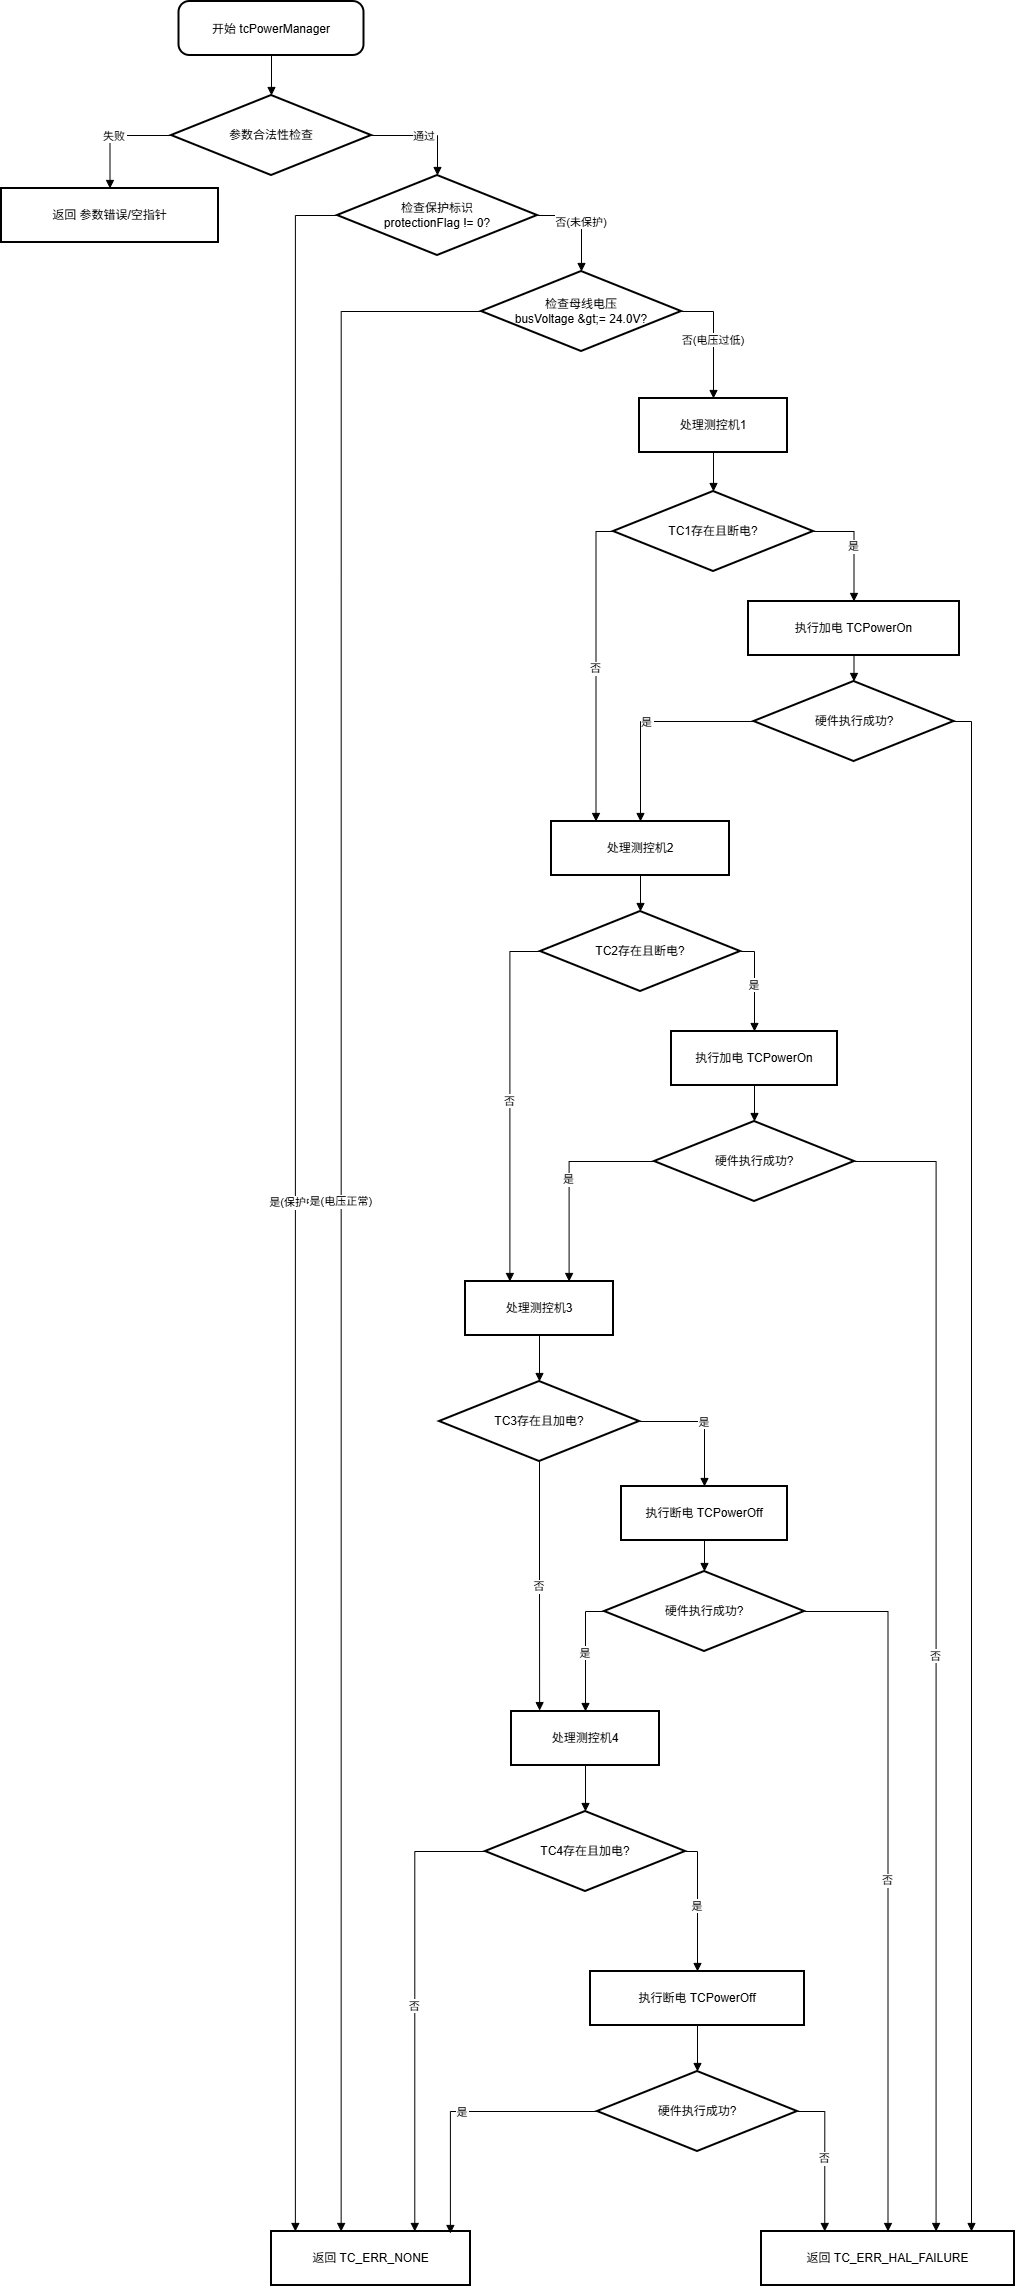

The diagram above was exported from draw.io. Its source (the exported page's mxGraphModel, read from the mxfile embedded in the PNG):
<mxGraphModel dx="3240" dy="1891" grid="1" gridSize="10" guides="1" tooltips="1" connect="1" arrows="1" fold="1" page="1" pageScale="1" pageWidth="827" pageHeight="1169" math="0" shadow="0">
  <root>
    <mxCell id="0" />
    <mxCell id="1" parent="0" />
    <mxCell id="yjpZch2Y45g9yROaPcvr-1" parent="1" style="rounded=1;arcSize=20;strokeWidth=2" value="开始 tcPowerManager" vertex="1">
      <mxGeometry height="54" width="185" x="187.5" y="160" as="geometry" />
    </mxCell>
    <mxCell id="yjpZch2Y45g9yROaPcvr-2" parent="1" style="rhombus;strokeWidth=2;whiteSpace=wrap;" value="参数合法性检查" vertex="1">
      <mxGeometry height="80" width="200" x="180" y="254" as="geometry" />
    </mxCell>
    <mxCell id="yjpZch2Y45g9yROaPcvr-3" parent="1" style="whiteSpace=wrap;strokeWidth=2;" value="返回 参数错误/空指针" vertex="1">
      <mxGeometry height="54" width="217" x="10" y="347" as="geometry" />
    </mxCell>
    <mxCell id="yjpZch2Y45g9yROaPcvr-4" parent="1" style="rhombus;strokeWidth=2;whiteSpace=wrap;" value="检查保护标识&#10;protectionFlag != 0?" vertex="1">
      <mxGeometry height="80" width="200" x="346" y="334" as="geometry" />
    </mxCell>
    <mxCell id="yjpZch2Y45g9yROaPcvr-5" parent="1" style="whiteSpace=wrap;strokeWidth=2;" value="返回 TC_ERR_NONE" vertex="1">
      <mxGeometry height="54" width="199" x="280" y="2390" as="geometry" />
    </mxCell>
    <mxCell id="yjpZch2Y45g9yROaPcvr-6" parent="1" style="rhombus;strokeWidth=2;whiteSpace=wrap;" value="检查母线电压&#10;busVoltage &amp;gt;= 24.0V?" vertex="1">
      <mxGeometry height="80" width="200" x="490" y="430" as="geometry" />
    </mxCell>
    <mxCell id="yjpZch2Y45g9yROaPcvr-7" parent="1" style="whiteSpace=wrap;strokeWidth=2;" value="处理测控机1" vertex="1">
      <mxGeometry height="54" width="148" x="648" y="557" as="geometry" />
    </mxCell>
    <mxCell id="yjpZch2Y45g9yROaPcvr-8" parent="1" style="rhombus;strokeWidth=2;whiteSpace=wrap;" value="TC1存在且断电?" vertex="1">
      <mxGeometry height="80" width="200" x="622" y="650" as="geometry" />
    </mxCell>
    <mxCell id="yjpZch2Y45g9yROaPcvr-9" parent="1" style="whiteSpace=wrap;strokeWidth=2;" value="执行加电 TCPowerOn" vertex="1">
      <mxGeometry height="54" width="211" x="757" y="760" as="geometry" />
    </mxCell>
    <mxCell id="yjpZch2Y45g9yROaPcvr-10" parent="1" style="whiteSpace=wrap;strokeWidth=2;" value="处理测控机2" vertex="1">
      <mxGeometry height="54" width="178" x="560" y="980" as="geometry" />
    </mxCell>
    <mxCell id="yjpZch2Y45g9yROaPcvr-11" parent="1" style="rhombus;strokeWidth=2;whiteSpace=wrap;" value="硬件执行成功?" vertex="1">
      <mxGeometry height="80" width="200" x="762.5" y="840" as="geometry" />
    </mxCell>
    <mxCell id="yjpZch2Y45g9yROaPcvr-12" parent="1" style="whiteSpace=wrap;strokeWidth=2;" value="返回 TC_ERR_HAL_FAILURE" vertex="1">
      <mxGeometry height="54" width="253" x="770" y="2390" as="geometry" />
    </mxCell>
    <mxCell id="yjpZch2Y45g9yROaPcvr-13" parent="1" style="rhombus;strokeWidth=2;whiteSpace=wrap;" value="TC2存在且断电?" vertex="1">
      <mxGeometry height="80" width="200" x="549" y="1070" as="geometry" />
    </mxCell>
    <mxCell id="yjpZch2Y45g9yROaPcvr-14" parent="1" style="whiteSpace=wrap;strokeWidth=2;" value="执行加电 TCPowerOn" vertex="1">
      <mxGeometry height="54" width="166" x="680" y="1190" as="geometry" />
    </mxCell>
    <mxCell id="yjpZch2Y45g9yROaPcvr-15" parent="1" style="whiteSpace=wrap;strokeWidth=2;" value="处理测控机3" vertex="1">
      <mxGeometry height="54" width="148" x="474" y="1440" as="geometry" />
    </mxCell>
    <mxCell id="yjpZch2Y45g9yROaPcvr-17" parent="1" style="rhombus;strokeWidth=2;whiteSpace=wrap;" value="TC3存在且加电?" vertex="1">
      <mxGeometry height="80" width="200" x="448" y="1540" as="geometry" />
    </mxCell>
    <mxCell id="yjpZch2Y45g9yROaPcvr-18" parent="1" style="whiteSpace=wrap;strokeWidth=2;" value="执行断电 TCPowerOff" vertex="1">
      <mxGeometry height="54" width="166" x="630" y="1645" as="geometry" />
    </mxCell>
    <mxCell id="yjpZch2Y45g9yROaPcvr-19" parent="1" style="whiteSpace=wrap;strokeWidth=2;" value="处理测控机4" vertex="1">
      <mxGeometry height="54" width="148" x="520" y="1870" as="geometry" />
    </mxCell>
    <mxCell id="yjpZch2Y45g9yROaPcvr-20" parent="1" style="rhombus;strokeWidth=2;whiteSpace=wrap;" value="硬件执行成功?" vertex="1">
      <mxGeometry height="80" width="200" x="613" y="1730" as="geometry" />
    </mxCell>
    <mxCell id="yjpZch2Y45g9yROaPcvr-21" parent="1" style="rhombus;strokeWidth=2;whiteSpace=wrap;" value="TC4存在且加电?" vertex="1">
      <mxGeometry height="80" width="200" x="494" y="1970" as="geometry" />
    </mxCell>
    <mxCell id="yjpZch2Y45g9yROaPcvr-22" parent="1" style="whiteSpace=wrap;strokeWidth=2;" value="执行断电 TCPowerOff" vertex="1">
      <mxGeometry height="54" width="214" x="599" y="2130" as="geometry" />
    </mxCell>
    <mxCell id="yjpZch2Y45g9yROaPcvr-23" parent="1" style="rhombus;strokeWidth=2;whiteSpace=wrap;" value="硬件执行成功?" vertex="1">
      <mxGeometry height="80" width="200" x="606" y="2230" as="geometry" />
    </mxCell>
    <mxCell id="yjpZch2Y45g9yROaPcvr-24" edge="1" parent="1" source="yjpZch2Y45g9yROaPcvr-1" style="curved=1;startArrow=none;endArrow=block;exitX=0.5;exitY=1;entryX=0.5;entryY=0;rounded=0;" target="yjpZch2Y45g9yROaPcvr-2" value="">
      <mxGeometry relative="1" as="geometry">
        <Array as="points" />
      </mxGeometry>
    </mxCell>
    <mxCell id="yjpZch2Y45g9yROaPcvr-25" edge="1" parent="1" source="yjpZch2Y45g9yROaPcvr-2" style="startArrow=none;endArrow=block;exitX=0;exitY=0.5;entryX=0.5;entryY=0.01;rounded=0;exitDx=0;exitDy=0;edgeStyle=orthogonalEdgeStyle;" target="yjpZch2Y45g9yROaPcvr-3" value="失败">
      <mxGeometry relative="1" as="geometry" />
    </mxCell>
    <mxCell id="yjpZch2Y45g9yROaPcvr-26" edge="1" parent="1" source="yjpZch2Y45g9yROaPcvr-2" style="startArrow=none;endArrow=block;exitX=1;exitY=0.5;entryX=0.5;entryY=0;rounded=0;exitDx=0;exitDy=0;edgeStyle=orthogonalEdgeStyle;" target="yjpZch2Y45g9yROaPcvr-4" value="通过">
      <mxGeometry relative="1" as="geometry" />
    </mxCell>
    <mxCell id="yjpZch2Y45g9yROaPcvr-27" edge="1" parent="1" source="yjpZch2Y45g9yROaPcvr-4" style="startArrow=none;endArrow=block;exitX=0;exitY=0.5;entryX=0.12;entryY=0;rounded=0;exitDx=0;exitDy=0;edgeStyle=orthogonalEdgeStyle;" target="yjpZch2Y45g9yROaPcvr-5" value="是(保护中)">
      <mxGeometry relative="1" as="geometry" />
    </mxCell>
    <mxCell id="yjpZch2Y45g9yROaPcvr-28" edge="1" parent="1" source="yjpZch2Y45g9yROaPcvr-4" style="startArrow=none;endArrow=block;exitX=1;exitY=0.5;entryX=0.5;entryY=0;rounded=0;exitDx=0;exitDy=0;edgeStyle=orthogonalEdgeStyle;" target="yjpZch2Y45g9yROaPcvr-6" value="否(未保护)">
      <mxGeometry relative="1" as="geometry" />
    </mxCell>
    <mxCell id="yjpZch2Y45g9yROaPcvr-29" edge="1" parent="1" source="yjpZch2Y45g9yROaPcvr-6" style="startArrow=none;endArrow=block;exitX=0;exitY=0.5;entryX=0.35;entryY=0;rounded=0;exitDx=0;exitDy=0;edgeStyle=orthogonalEdgeStyle;" target="yjpZch2Y45g9yROaPcvr-5" value="是(电压正常)">
      <mxGeometry relative="1" as="geometry" />
    </mxCell>
    <mxCell id="yjpZch2Y45g9yROaPcvr-30" edge="1" parent="1" source="yjpZch2Y45g9yROaPcvr-6" style="startArrow=none;endArrow=block;exitX=1;exitY=0.5;entryX=0.5;entryY=0;rounded=0;exitDx=0;exitDy=0;edgeStyle=orthogonalEdgeStyle;" target="yjpZch2Y45g9yROaPcvr-7" value="否(电压过低)">
      <mxGeometry relative="1" as="geometry" />
    </mxCell>
    <mxCell id="yjpZch2Y45g9yROaPcvr-31" edge="1" parent="1" source="yjpZch2Y45g9yROaPcvr-7" style="curved=1;startArrow=none;endArrow=block;exitX=0.5;exitY=1;entryX=0.5;entryY=0;rounded=0;" target="yjpZch2Y45g9yROaPcvr-8" value="">
      <mxGeometry relative="1" as="geometry">
        <Array as="points" />
      </mxGeometry>
    </mxCell>
    <mxCell id="yjpZch2Y45g9yROaPcvr-32" edge="1" parent="1" source="yjpZch2Y45g9yROaPcvr-8" style="startArrow=none;endArrow=block;exitX=1;exitY=0.5;entryX=0.5;entryY=0;rounded=0;exitDx=0;exitDy=0;edgeStyle=orthogonalEdgeStyle;" target="yjpZch2Y45g9yROaPcvr-9" value="是">
      <mxGeometry relative="1" as="geometry" />
    </mxCell>
    <mxCell id="yjpZch2Y45g9yROaPcvr-33" edge="1" parent="1" source="yjpZch2Y45g9yROaPcvr-8" style="startArrow=none;endArrow=block;exitX=0;exitY=0.5;entryX=0.25;entryY=0;rounded=0;exitDx=0;exitDy=0;edgeStyle=orthogonalEdgeStyle;" target="yjpZch2Y45g9yROaPcvr-10" value="否">
      <mxGeometry relative="1" as="geometry" />
    </mxCell>
    <mxCell id="yjpZch2Y45g9yROaPcvr-34" edge="1" parent="1" source="yjpZch2Y45g9yROaPcvr-9" style="curved=1;startArrow=none;endArrow=block;exitX=0.5;exitY=1;entryX=0.5;entryY=0;rounded=0;" target="yjpZch2Y45g9yROaPcvr-11" value="">
      <mxGeometry relative="1" as="geometry">
        <Array as="points" />
      </mxGeometry>
    </mxCell>
    <mxCell id="yjpZch2Y45g9yROaPcvr-36" edge="1" parent="1" source="yjpZch2Y45g9yROaPcvr-11" style="startArrow=none;endArrow=block;exitX=0;exitY=0.5;entryX=0.5;entryY=0;rounded=0;exitDx=0;exitDy=0;entryDx=0;entryDy=0;edgeStyle=orthogonalEdgeStyle;" target="yjpZch2Y45g9yROaPcvr-10" value="是">
      <mxGeometry relative="1" as="geometry" />
    </mxCell>
    <mxCell id="yjpZch2Y45g9yROaPcvr-37" edge="1" parent="1" source="yjpZch2Y45g9yROaPcvr-10" style="curved=1;startArrow=none;endArrow=block;exitX=0.5;exitY=1;entryX=0.5;entryY=0;rounded=0;" target="yjpZch2Y45g9yROaPcvr-13" value="">
      <mxGeometry relative="1" as="geometry">
        <Array as="points" />
      </mxGeometry>
    </mxCell>
    <mxCell id="yjpZch2Y45g9yROaPcvr-38" edge="1" parent="1" source="yjpZch2Y45g9yROaPcvr-13" style="startArrow=none;endArrow=block;exitX=1;exitY=0.5;entryX=0.5;entryY=0;rounded=0;exitDx=0;exitDy=0;edgeStyle=orthogonalEdgeStyle;" target="yjpZch2Y45g9yROaPcvr-14" value="是">
      <mxGeometry relative="1" as="geometry" />
    </mxCell>
    <mxCell id="yjpZch2Y45g9yROaPcvr-39" edge="1" parent="1" source="yjpZch2Y45g9yROaPcvr-13" style="startArrow=none;endArrow=block;exitX=0;exitY=0.5;entryX=0.3;entryY=0;rounded=0;exitDx=0;exitDy=0;edgeStyle=orthogonalEdgeStyle;" target="yjpZch2Y45g9yROaPcvr-15" value="否">
      <mxGeometry relative="1" as="geometry" />
    </mxCell>
    <mxCell id="yjpZch2Y45g9yROaPcvr-40" edge="1" parent="1" source="yjpZch2Y45g9yROaPcvr-14" style="curved=1;startArrow=none;endArrow=block;exitX=0.5;exitY=1;entryX=0.5;entryY=0;rounded=0;" target="yjpZch2Y45g9yROaPcvr-16" value="">
      <mxGeometry relative="1" as="geometry">
        <Array as="points" />
      </mxGeometry>
    </mxCell>
    <mxCell id="yjpZch2Y45g9yROaPcvr-41" edge="1" parent="1" source="yjpZch2Y45g9yROaPcvr-16" style="startArrow=none;endArrow=block;exitX=1;exitY=0.5;entryX=0.69;entryY=0;rounded=0;exitDx=0;exitDy=0;edgeStyle=orthogonalEdgeStyle;" target="yjpZch2Y45g9yROaPcvr-12" value="否">
      <mxGeometry relative="1" as="geometry" />
    </mxCell>
    <mxCell id="yjpZch2Y45g9yROaPcvr-42" edge="1" parent="1" source="yjpZch2Y45g9yROaPcvr-16" style="startArrow=none;endArrow=block;exitX=0;exitY=0.5;entryX=0.7;entryY=0;rounded=0;exitDx=0;exitDy=0;edgeStyle=orthogonalEdgeStyle;" target="yjpZch2Y45g9yROaPcvr-15" value="是">
      <mxGeometry relative="1" as="geometry" />
    </mxCell>
    <mxCell id="yjpZch2Y45g9yROaPcvr-43" edge="1" parent="1" source="yjpZch2Y45g9yROaPcvr-15" style="curved=1;startArrow=none;endArrow=block;exitX=0.5;exitY=1;entryX=0.5;entryY=0;rounded=0;" target="yjpZch2Y45g9yROaPcvr-17" value="">
      <mxGeometry relative="1" as="geometry">
        <Array as="points" />
      </mxGeometry>
    </mxCell>
    <mxCell id="yjpZch2Y45g9yROaPcvr-44" edge="1" parent="1" source="yjpZch2Y45g9yROaPcvr-17" style="startArrow=none;endArrow=block;exitX=1;exitY=0.5;entryX=0.5;entryY=0;rounded=0;exitDx=0;exitDy=0;edgeStyle=orthogonalEdgeStyle;" target="yjpZch2Y45g9yROaPcvr-18" value="是">
      <mxGeometry relative="1" as="geometry" />
    </mxCell>
    <mxCell id="yjpZch2Y45g9yROaPcvr-45" edge="1" parent="1" source="yjpZch2Y45g9yROaPcvr-17" style="startArrow=none;endArrow=block;exitX=0.5;exitY=1;entryX=0.19;entryY=-0.017;rounded=0;edgeStyle=orthogonalEdgeStyle;entryDx=0;entryDy=0;entryPerimeter=0;" target="yjpZch2Y45g9yROaPcvr-19" value="否">
      <mxGeometry relative="1" as="geometry" />
    </mxCell>
    <mxCell id="yjpZch2Y45g9yROaPcvr-46" edge="1" parent="1" source="yjpZch2Y45g9yROaPcvr-18" style="curved=1;startArrow=none;endArrow=block;exitX=0.5;exitY=1;entryX=0.5;entryY=0;rounded=0;" target="yjpZch2Y45g9yROaPcvr-20" value="">
      <mxGeometry relative="1" as="geometry">
        <Array as="points" />
      </mxGeometry>
    </mxCell>
    <mxCell id="yjpZch2Y45g9yROaPcvr-47" edge="1" parent="1" source="yjpZch2Y45g9yROaPcvr-20" style="startArrow=none;endArrow=block;exitX=1;exitY=0.5;entryX=0.5;entryY=0;rounded=0;exitDx=0;exitDy=0;edgeStyle=orthogonalEdgeStyle;entryDx=0;entryDy=0;" target="yjpZch2Y45g9yROaPcvr-12" value="否">
      <mxGeometry relative="1" as="geometry" />
    </mxCell>
    <mxCell id="yjpZch2Y45g9yROaPcvr-48" edge="1" parent="1" source="yjpZch2Y45g9yROaPcvr-20" style="startArrow=none;endArrow=block;exitX=0;exitY=0.5;entryX=0.5;entryY=0;rounded=0;exitDx=0;exitDy=0;edgeStyle=orthogonalEdgeStyle;entryDx=0;entryDy=0;" target="yjpZch2Y45g9yROaPcvr-19" value="是">
      <mxGeometry relative="1" as="geometry" />
    </mxCell>
    <mxCell id="yjpZch2Y45g9yROaPcvr-49" edge="1" parent="1" source="yjpZch2Y45g9yROaPcvr-19" style="curved=1;startArrow=none;endArrow=block;exitX=0.5;exitY=1;entryX=0.5;entryY=0;rounded=0;" target="yjpZch2Y45g9yROaPcvr-21" value="">
      <mxGeometry relative="1" as="geometry">
        <Array as="points" />
      </mxGeometry>
    </mxCell>
    <mxCell id="yjpZch2Y45g9yROaPcvr-50" edge="1" parent="1" source="yjpZch2Y45g9yROaPcvr-21" style="startArrow=none;endArrow=block;exitX=1;exitY=0.5;entryX=0.5;entryY=0;rounded=0;exitDx=0;exitDy=0;edgeStyle=orthogonalEdgeStyle;" target="yjpZch2Y45g9yROaPcvr-22" value="是">
      <mxGeometry relative="1" as="geometry" />
    </mxCell>
    <mxCell id="yjpZch2Y45g9yROaPcvr-51" edge="1" parent="1" source="yjpZch2Y45g9yROaPcvr-21" style="startArrow=none;endArrow=block;exitX=0;exitY=0.5;entryX=0.72;entryY=0;rounded=0;edgeStyle=orthogonalEdgeStyle;exitDx=0;exitDy=0;" target="yjpZch2Y45g9yROaPcvr-5" value="否">
      <mxGeometry relative="1" as="geometry" />
    </mxCell>
    <mxCell id="yjpZch2Y45g9yROaPcvr-52" edge="1" parent="1" source="yjpZch2Y45g9yROaPcvr-22" style="curved=1;startArrow=none;endArrow=block;exitX=0.5;exitY=1;entryX=0.5;entryY=0;rounded=0;" target="yjpZch2Y45g9yROaPcvr-23" value="">
      <mxGeometry relative="1" as="geometry">
        <Array as="points" />
      </mxGeometry>
    </mxCell>
    <mxCell id="yjpZch2Y45g9yROaPcvr-53" edge="1" parent="1" source="yjpZch2Y45g9yROaPcvr-23" style="startArrow=none;endArrow=block;exitX=1;exitY=0.5;entryX=0.25;entryY=0;rounded=0;exitDx=0;exitDy=0;edgeStyle=orthogonalEdgeStyle;entryDx=0;entryDy=0;" target="yjpZch2Y45g9yROaPcvr-12" value="否">
      <mxGeometry relative="1" as="geometry" />
    </mxCell>
    <mxCell id="yjpZch2Y45g9yROaPcvr-54" edge="1" parent="1" source="yjpZch2Y45g9yROaPcvr-23" style="startArrow=none;endArrow=block;exitX=0;exitY=0.5;entryX=0.899;entryY=0.037;rounded=0;exitDx=0;exitDy=0;edgeStyle=orthogonalEdgeStyle;entryDx=0;entryDy=0;entryPerimeter=0;" target="yjpZch2Y45g9yROaPcvr-5" value="是">
      <mxGeometry relative="1" as="geometry" />
    </mxCell>
    <mxCell id="yjpZch2Y45g9yROaPcvr-55" edge="1" parent="1" source="yjpZch2Y45g9yROaPcvr-11" style="startArrow=none;endArrow=block;exitX=1;exitY=0.5;rounded=0;exitDx=0;exitDy=0;edgeStyle=orthogonalEdgeStyle;" value="">
      <mxGeometry relative="1" as="geometry">
        <mxPoint x="1139.5" y="910" as="sourcePoint" />
        <mxPoint x="980" y="2390" as="targetPoint" />
      </mxGeometry>
    </mxCell>
    <mxCell id="yjpZch2Y45g9yROaPcvr-16" parent="1" style="rhombus;strokeWidth=2;whiteSpace=wrap;" value="硬件执行成功?" vertex="1">
      <mxGeometry height="80" width="200" x="663" y="1280" as="geometry" />
    </mxCell>
  </root>
</mxGraphModel>